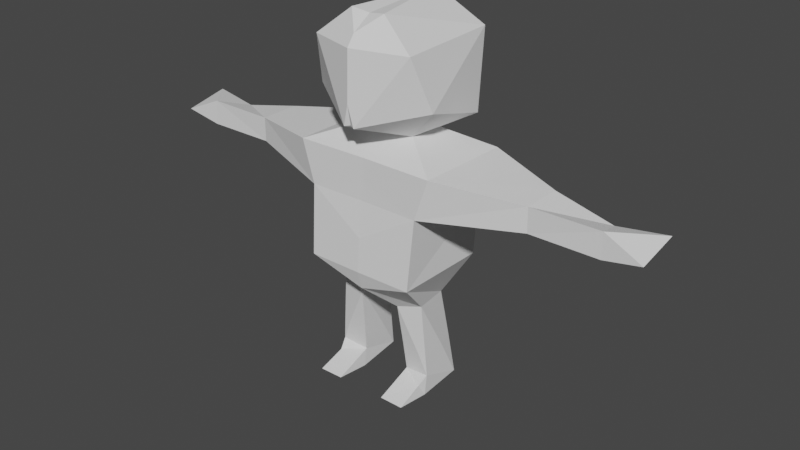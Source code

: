 # Source: CharacterUndecimated.blend  (saved by Blender 2.80.75; exported with 4.5.12 LTS)
import bpy
from mathutils import Matrix  # noqa: F401  (used for matrix-valued properties, if any)

bpy.ops.wm.read_factory_settings(use_empty=True)
scene = bpy.context.scene
scene.name = 'Scene'

# ---- collections
col_collection = bpy.data.collections.new('Collection'); scene.collection.children.link(col_collection)

# ---- world
world_world = bpy.data.worlds.new('World'); scene.world = world_world
world_world.use_nodes = True; world_world.node_tree.nodes.clear()
_N = world_world.node_tree.nodes; _L = world_world.node_tree.links
n0 = _N.new('ShaderNodeOutputWorld'); n0.name = 'World Output'; n0.location = (300, 300)
n1 = _N.new('ShaderNodeBackground'); n1.name = 'Background'; n1.location = (10, 300)
n1.inputs[0].default_value = (0.05088, 0.05088, 0.05088, 1.0)
_L.new(n1.outputs[0], n0.inputs[0])
n0.is_active_output = True
world_world.color = (0.05088, 0.05088, 0.05088)
world_world.use_sun_shadow = False
world_world.sun_shadow_jitter_overblur = 0.0

# ---- meshes
me_cube_002 = bpy.data.meshes.new('Cube.002')
me_cube_002.from_pydata([(0.6475, -0.5553, 2.152), (0.5046, -0.6244, 1.164), (0.3011, 0.08794, 0.7809), (0.4172, -0.3275, 0.8602), (0.4626, 0.0869, 0.037), (0.195, -0.3694, 0.7995), (0.231, -0.2864, 0.159), (0.4681, -0.3072, 0.1891), (0.2354, 0.08885, 0.04352), (0.2189, -0.3275, 0.005239), (0.4651, -0.3275, 0.005239), (0.4431, -0.3875, 0.1152), (0.4651, -0.3275, 0.005239), (0.2189, -0.3275, 0.005239), (0.2314, -0.6294, 0.03028), (0.4513, -0.6317, 0.02972), (0.6557, 0.327, 2.139), (0.5263, -0.5656, 1.783), (1.371, 0.07375, 1.844), (1.373, 0.07125, 2.065), (1.373, -0.2867, 1.843), (1.371, -0.2892, 2.064), (0.2582, -0.2576, 2.31), (0.7954, 0.2397, 1.763), (2.002, -0.2936, 1.846), (1.905, 0.04359, 1.952), (1.995, -0.2818, 2.066), (2.338, 0.09086, 1.995), (2.338, -0.3063, 1.914), (0.4632, -0.5424, 3.069), (0.04831, -0.7064, 2.457), (0.5618, -0.3925, 2.609), (0.4212, 0.4305, 3.073), (0.4588, 0.3191, 2.387), (0.4844, 0.3444, 1.669), (0.5045, 0.2538, 1.152), (0.2343, 0.04445, 2.312), (0.0, 0.2385, 1.01), (0.001533, -0.5935, 1.004), (0.1583, -0.4701, 3.315), (0.0, 0.3505, 3.332), (0.0107, 0.3215, 1.375), (0.00736, 0.5048, 3.076), (0.0, -0.6409, 1.173), (0.0, -0.6294, 3.178), (0.0, -0.7165, 2.648), (0.0, -0.7019, 3.081), (0.0, 0.384, 2.482), (0.0, 0.504, 3.076), (0.0, 0.3362, 2.143), (0.0, 0.3398, 1.633), (0.0, 0.2668, 1.147), (0.0, 0.04492, 2.299), (0.0, -0.5937, 1.005), (0.0, -0.5445, 2.153), (0.0, -0.559, 1.784), (0.0, -0.5917, 1.003), (0.0, -0.2563, 2.305), (0.0, -0.6855, 2.468), (0.0, 0.2979, 2.373), (0.0, 0.1256, 2.268), (0.0, 0.4415, 2.849), (0.0, 0.3447, 1.876), (0.0, 0.3218, 1.38), (0.0, -0.6128, 1.473), (0.0, -0.5514, 1.945), (0.0, -0.5925, 1.004), (0.0, -0.4489, 3.29), (0.0, -0.6343, 2.432), (0.0, 0.1376, 2.332), (0.0, -0.3397, 2.258), (0.4547, -0.3125, 0.3826), (0.2182, -0.1063, 0.3826), (0.3892, -0.3252, 0.3825), (0.264, 0.08845, 0.3824), (0.4445, -0.07845, 0.3826), (0.3913, 0.08736, 0.3824), (0.2194, -0.3132, 0.3826), (0.2167, -0.3193, 0.4307), (0.4414, -0.1065, 0.4363), (0.2154, -0.1374, 0.4318), (0.3647, -0.3307, 0.435), (0.2686, 0.08839, 0.4321), (0.3814, 0.08742, 0.4263), (0.3798, 0.08743, 0.4331), (0.4505, -0.3142, 0.4359), (0.3281, 0.08788, 0.4267), (1.331, -0.3023, 2.051), (1.331, -0.3007, 1.84), (1.331, -0.3039, 2.069), (1.331, -0.304, 2.069), (1.331, 0.08639, 2.07), (1.331, -0.2481, 1.837), (1.331, 0.08535, 1.839), (1.331, 0.0837, 2.043), (1.331, 0.03469, 2.07)], [], [(3, 79, 84, 2), (1, 2, 35), (38, 3, 1), (37, 5, 38), (3, 5, 81, 85), (6, 11, 7), (8, 6, 77, 72), (4, 9, 8), (8, 9, 6), (6, 13, 14), (9, 12, 13), (10, 11, 12), (12, 14, 13), (11, 15, 12), (14, 15, 11), (23, 94, 93), (16, 23, 34), (17, 87, 90, 0), (0, 95, 91, 16), (23, 92, 88, 17), (20, 26, 21), (16, 22, 0), (60, 36, 16, 49), (32, 39, 29), (40, 32, 42, 48), (21, 25, 19), (18, 24, 20), (19, 25, 18), (25, 28, 24), (24, 28, 26), (26, 27, 25), (61, 32, 33, 47), (31, 32, 29), (22, 33, 31), (31, 30, 22), (33, 22, 36), (62, 34, 50), (63, 41, 35, 51), (34, 1, 35), (66, 38, 53), (37, 38, 56), (59, 47, 33), (37, 35, 2), (3, 85, 79), (1, 3, 2), (38, 5, 3), (37, 2, 5), (5, 78, 81), (2, 82, 80, 5), (2, 84, 83, 82), (6, 14, 11), (4, 10, 9), (4, 7, 10), (6, 9, 13), (9, 10, 12), (10, 7, 11), (12, 15, 14), (23, 16, 91, 94), (34, 23, 17), (17, 88, 87), (0, 90, 89, 95), (23, 93, 92), (20, 24, 26), (16, 36, 22), (60, 52, 36), (46, 29, 39, 44), (32, 40, 39), (21, 26, 25), (18, 25, 24), (25, 27, 28), (26, 28, 27), (31, 33, 32), (61, 48, 42, 32), (31, 29, 30), (51, 35, 37), (49, 16, 34, 62), (50, 34, 35, 41, 63), (34, 17, 1), (66, 56, 38), (57, 22, 30, 68), (44, 39, 67), (59, 33, 36, 69), (30, 58, 68), (0, 22, 57, 70), (17, 65, 55), (17, 55, 64), (0, 70, 54), (17, 0, 54, 65), (36, 52, 69), (30, 29, 46, 45), (30, 45, 58), (39, 40, 67), (17, 64, 43, 1), (38, 1, 43, 53), (74, 76, 4, 8), (75, 71, 7, 4), (72, 77, 78, 80), (73, 77, 6, 7), (76, 75, 4), (72, 74, 8), (71, 73, 7), (82, 83, 86), (86, 83, 76, 74, 82), (79, 85, 71, 75), (81, 78, 77, 73), (84, 79, 75, 76, 83), (80, 82, 74, 72), (85, 81, 73, 71), (80, 78, 5), (91, 95, 19), (87, 88, 20, 21), (93, 94, 19, 18), (88, 92, 20), (95, 89, 21, 19), (94, 91, 19), (92, 93, 18, 20), (90, 87, 21, 89)])
_uv = me_cube_002.uv_layers.new(name='UVMap')
_uv.uv.foreach_set('vector', [0.398, 0.75, 0.398, 0.6166, 0.3924, 0.5, 0.3872, 0.5, 0.4031, 0.755, 0.3872, 0.5, 0.4006, 0.4946, 0.375, 0.7617, 0.398, 0.75, 0.4031, 0.755, 0.375, 0.493, 0.375, 0.75, 0.375, 0.7617, 0.398, 0.75, 0.375, 0.75, 0.3893, 0.75, 0.398, 0.75, 0.375, 0.75, 0.398, 0.75, 0.398, 0.75, 0.375, 0.5, 0.375, 0.75, 0.375, 0.75, 0.375, 0.6065, 0.398, 0.5, 0.375, 0.75, 0.375, 0.5, 0.375, 0.5, 0.375, 0.75, 0.375, 0.75, 0.375, 0.75, 0.375, 0.75, 0.375, 0.75, 0.375, 0.75, 0.398, 0.75, 0.375, 0.75, 0.398, 0.75, 0.398, 0.75, 0.398, 0.75, 0.398, 0.75, 0.375, 0.75, 0.375, 0.75, 0.398, 0.75, 0.398, 0.75, 0.398, 0.75, 0.375, 0.75, 0.398, 0.75, 0.398, 0.75, 0.5554, 0.5, 0.6199, 0.5, 0.5554, 0.5, 0.625, 0.5, 0.5554, 0.5, 0.532, 0.4999, 0.5347, 0.7517, 0.6207, 0.7501, 0.625, 0.75, 0.625, 0.75, 0.625, 0.75, 0.625, 0.5146, 0.625, 0.5, 0.625, 0.5, 0.5554, 0.5, 0.5554, 0.7317, 0.5543, 0.7501, 0.5347, 0.7517, 0.5554, 0.75, 0.625, 0.75, 0.625, 0.75, 0.625, 0.5, 0.625, 0.738, 0.625, 0.75, 0.625, 0.4999, 0.625, 0.4999, 0.625, 0.5, 0.625, 0.5, 0.625, 0.5028, 0.625, 0.7885, 0.625, 0.7451, 0.625, 0.4781, 0.625, 0.5028, 0.625, 0.4984, 0.625, 0.4983, 0.625, 0.75, 0.5885, 0.5, 0.625, 0.5, 0.5554, 0.5, 0.5554, 0.75, 0.5554, 0.75, 0.625, 0.5, 0.5885, 0.5, 0.5554, 0.5, 0.5885, 0.5, 0.5786, 0.75, 0.5554, 0.75, 0.5554, 0.75, 0.5786, 0.75, 0.625, 0.75, 0.625, 0.75, 0.6018, 0.5, 0.5885, 0.5, 0.625, 0.499, 0.625, 0.5028, 0.625, 0.516, 0.625, 0.5057, 0.625, 0.6926, 0.625, 0.5028, 0.625, 0.7451, 0.625, 0.738, 0.625, 0.516, 0.625, 0.6926, 0.625, 0.6926, 0.625, 0.8604, 0.625, 0.738, 0.625, 0.516, 0.625, 0.738, 0.625, 0.4999, 0.5723, 0.4999, 0.532, 0.4999, 0.521, 0.4998, 0.4564, 0.4972, 0.4553, 0.4972, 0.4006, 0.4946, 0.3984, 0.4927, 0.532, 0.4999, 0.4031, 0.755, 0.4006, 0.4946, 0.3751, 0.7616, 0.375, 0.7617, 0.3751, 0.7617, 0.368, 0.5, 0.375, 0.7617, 0.375, 0.7616, 0.625, 0.5182, 0.625, 0.5057, 0.625, 0.516, 0.375, 0.493, 0.4006, 0.4946, 0.3872, 0.5, 0.398, 0.75, 0.398, 0.75, 0.398, 0.6166, 0.4031, 0.755, 0.398, 0.75, 0.3872, 0.5, 0.375, 0.7617, 0.375, 0.75, 0.398, 0.75, 0.375, 0.493, 0.3872, 0.5, 0.375, 0.75, 0.375, 0.75, 0.375, 0.75, 0.3893, 0.75, 0.3872, 0.5, 0.3812, 0.5, 0.375, 0.6234, 0.375, 0.75, 0.3872, 0.5, 0.3924, 0.5, 0.3926, 0.5, 0.3812, 0.5, 0.375, 0.75, 0.375, 0.75, 0.398, 0.75, 0.398, 0.5, 0.398, 0.75, 0.375, 0.75, 0.398, 0.5, 0.398, 0.75, 0.398, 0.75, 0.375, 0.75, 0.375, 0.75, 0.375, 0.75, 0.375, 0.75, 0.398, 0.75, 0.398, 0.75, 0.398, 0.75, 0.398, 0.75, 0.398, 0.75, 0.398, 0.75, 0.398, 0.75, 0.375, 0.75, 0.5554, 0.5, 0.625, 0.5, 0.625, 0.5, 0.6199, 0.5, 0.532, 0.4999, 0.5554, 0.5, 0.5347, 0.7517, 0.5347, 0.7517, 0.5543, 0.7501, 0.6207, 0.7501, 0.625, 0.75, 0.625, 0.75, 0.625, 0.75, 0.625, 0.5146, 0.5554, 0.5, 0.5554, 0.5, 0.5554, 0.7317, 0.5554, 0.75, 0.5554, 0.75, 0.625, 0.75, 0.625, 0.5, 0.625, 0.4999, 0.625, 0.738, 0.625, 0.4999, 0.625, 0.4999, 0.625, 0.4999, 0.625, 0.8305, 0.625, 0.7451, 0.625, 0.7885, 0.625, 0.8253, 0.625, 0.5028, 0.6447, 0.4978, 0.625, 0.7885, 0.625, 0.75, 0.625, 0.75, 0.5885, 0.5, 0.5554, 0.5, 0.5885, 0.5, 0.5554, 0.75, 0.5885, 0.5, 0.6018, 0.5, 0.5786, 0.75, 0.625, 0.75, 0.5786, 0.75, 0.6018, 0.5, 0.625, 0.6926, 0.625, 0.516, 0.625, 0.5028, 0.625, 0.499, 0.625, 0.4983, 0.625, 0.4984, 0.625, 0.5028, 0.625, 0.6926, 0.625, 0.7451, 0.625, 0.8604, 0.3984, 0.4927, 0.4006, 0.4946, 0.375, 0.493, 0.625, 0.5, 0.625, 0.5, 0.532, 0.4999, 0.5723, 0.4999, 0.521, 0.4998, 0.532, 0.4999, 0.4006, 0.4946, 0.4553, 0.4972, 0.4564, 0.4972, 0.532, 0.4999, 0.5347, 0.7517, 0.4031, 0.755, 0.3751, 0.7616, 0.375, 0.7616, 0.375, 0.7617, 0.625, 0.7389, 0.625, 0.738, 0.625, 0.8604, 0.625, 0.8411, 0.625, 0.8253, 0.625, 0.7885, 0.625, 0.7623, 0.625, 0.5182, 0.625, 0.516, 0.625, 0.4999, 0.625, 0.5078, 0.625, 0.8604, 0.625, 0.848, 0.625, 0.8411, 0.625, 0.75, 0.625, 0.738, 0.625, 0.7389, 0.625, 0.7426, 0.5347, 0.7517, 0.574, 0.7509, 0.5401, 0.7535, 0.5347, 0.7517, 0.5401, 0.7535, 0.4696, 0.756, 0.625, 0.75, 0.625, 0.7426, 0.625, 0.75, 0.5347, 0.7517, 0.625, 0.75, 0.625, 0.75, 0.574, 0.7509, 0.625, 0.4999, 0.625, 0.4999, 0.625, 0.5078, 0.625, 0.8604, 0.625, 0.7451, 0.625, 0.8305, 0.625, 0.8574, 0.625, 0.8604, 0.625, 0.8574, 0.625, 0.848, 0.6907, 0.7228, 0.6447, 0.4978, 0.6741, 0.7132, 0.5347, 0.7517, 0.4696, 0.756, 0.4058, 0.7576, 0.4031, 0.755, 0.375, 0.7617, 0.4031, 0.755, 0.4058, 0.7576, 0.3751, 0.7617, 0.3803, 0.5, 0.3932, 0.5, 0.398, 0.5, 0.375, 0.5, 0.398, 0.5997, 0.398, 0.75, 0.398, 0.75, 0.398, 0.5, 0.375, 0.6065, 0.375, 0.75, 0.375, 0.75, 0.375, 0.6234, 0.3914, 0.75, 0.375, 0.75, 0.375, 0.75, 0.398, 0.75, 0.3932, 0.5, 0.398, 0.5997, 0.398, 0.5, 0.375, 0.6065, 0.3803, 0.5, 0.375, 0.5, 0.398, 0.75, 0.3914, 0.75, 0.398, 0.75, 0.3812, 0.5, 0.3926, 0.5, 0.3871, 0.5, 0.3871, 0.5, 0.3926, 0.5, 0.3932, 0.5, 0.3803, 0.5, 0.3812, 0.5, 0.398, 0.6166, 0.398, 0.75, 0.398, 0.75, 0.398, 0.5997, 0.3893, 0.75, 0.375, 0.75, 0.375, 0.75, 0.3914, 0.75, 0.3924, 0.5, 0.398, 0.6166, 0.398, 0.5997, 0.3932, 0.5, 0.3926, 0.5, 0.375, 0.6234, 0.3812, 0.5, 0.3803, 0.5, 0.375, 0.6065, 0.398, 0.75, 0.3893, 0.75, 0.3914, 0.75, 0.398, 0.75, 0.375, 0.6234, 0.375, 0.75, 0.375, 0.75, 0.625, 0.5, 0.625, 0.5146, 0.625, 0.5, 0.6207, 0.7501, 0.5543, 0.7501, 0.5554, 0.75, 0.625, 0.75, 0.5554, 0.5, 0.6199, 0.5, 0.625, 0.5, 0.5554, 0.5, 0.5543, 0.7501, 0.5554, 0.7317, 0.5554, 0.75, 0.625, 0.5146, 0.625, 0.75, 0.625, 0.75, 0.625, 0.5, 0.6199, 0.5, 0.625, 0.5, 0.625, 0.5, 0.5554, 0.7317, 0.5554, 0.5, 0.5554, 0.5, 0.5554, 0.75, 0.625, 0.75, 0.6207, 0.7501, 0.625, 0.75, 0.625, 0.75])
me_cube_002.use_remesh_preserve_volume = False
me_cube_002.use_remesh_preserve_attributes = False
me_cube_002.use_mirror_vertex_groups = False
me_cube_002.update()
arm_armature = bpy.data.armatures.new('Armature')  # bones are not reproduced

# ---- objects
ob_character = bpy.data.objects.new('Character', me_cube_002)
ob_armature = bpy.data.objects.new('Armature', arm_armature)

# ---- transforms, parenting, visibility, modifiers, constraints
ob_character.parent = ob_armature
ob_character.location = (0.0, 0.0, 0.0)
ob_character.lineart.crease_threshold = 0.0
_vg = ob_character.vertex_groups.new(name='Root')
_vg = ob_character.vertex_groups.new(name='spine2')
for _i, _w in zip([1, 2, 3, 5, 35, 37, 38, 41, 43, 50, 51, 53, 54, 55, 56, 62, 63, 64, 65, 66], [0.09336, 0.009967, 0.002243, 0.07782, 0.05989, 0.5401, 0.4706, 0.2064, 0.5383, 0.08996, 0.5018, 0.4711, 0.02461, 0.1582, 0.4709, 0.0243, 0.2104, 0.4592, 0.08534, 0.4709]): _vg.add([_i], _w, 'REPLACE')
_vg = ob_character.vertex_groups.new(name='Spine1')
for _i, _w in zip([0, 16, 17, 22, 30, 33, 34, 35, 36, 37, 38, 41, 43, 47, 49, 50, 51, 52, 53, 54, 55, 56, 57, 58, 59, 60, 62, 63, 64, 65, 66, 68, 69, 70], [0.01755, 0.0102, 0.02406, 0.007433, 0.01463, 0.0161, 0.07642, 0.05083, 0.07818, 0.09985, 0.03646, 0.5046, 0.1038, 0.0493, 0.642, 0.6145, 0.1978, 0.2343, 0.03727, 0.5445, 0.5135, 0.03693, 0.1297, 0.0257, 0.07711, 0.4813, 0.6391, 0.5132, 0.1915, 0.5556, 0.03689, 0.05748, 0.1425, 0.3219]): _vg.add([_i], _w, 'REPLACE')
_vg = ob_character.vertex_groups.new(name='Head')
for _i, _w in zip([22, 29, 30, 31, 32, 33, 36, 39, 40, 42, 44, 45, 46, 47, 48, 49, 52, 54, 55, 57, 58, 59, 60, 61, 62, 64, 65, 67, 68, 69, 70], [0.3031, 0.9998, 0.9999, 0.8431, 0.973, 0.7801, 0.1935, 0.9713, 0.9726, 0.9494, 0.94, 0.975, 0.9516, 0.9998, 0.9494, 0.0538, 0.5466, 0.2188, 0.06775, 0.5642, 0.9992, 0.7466, 0.2989, 0.9123, 0.001893, 0.0001688, 0.1241, 0.9706, 0.9907, 0.6069, 0.1816]): _vg.add([_i], _w, 'REPLACE')
_vg = ob_character.vertex_groups.new(name='shoulder.L')
for _i, _w in zip([0, 1, 16, 17, 22, 23, 29, 30, 31, 32, 33, 34, 35, 36, 41, 42, 43, 44, 45, 46, 47, 48, 49, 50, 51, 52, 54, 55, 57, 58, 59, 60, 61, 62, 63, 64, 65, 68, 69, 70], [0.2455, 0.07874, 0.7371, 0.4, 0.7509, 0.1439, 0.05496, 0.1304, 0.1713, 0.04771, 0.2257, 0.3657, 0.07685, 0.6944, 0.06288, 0.02672, 0.01409, 0.04586, 0.09629, 0.05791, 0.1343, 0.02671, 0.1682, 0.1043, 0.01019, 0.203, 0.09261, 0.09535, 0.1517, 0.1268, 0.1817, 0.2295, 0.06843, 0.1386, 0.06211, 0.07893, 0.09833, 0.1346, 0.2342, 0.1227]): _vg.add([_i], _w, 'REPLACE')
_vg = ob_character.vertex_groups.new(name='upperarm.L')
for _i, _w in zip([0, 1, 16, 17, 18, 19, 20, 21, 22, 23, 24, 25, 26, 34, 35, 36, 41, 43, 49, 50, 51, 54, 55, 62, 63, 64, 65, 70, 87, 88, 89, 90, 91, 92, 93, 94, 95], [0.7067, 0.0952, 0.1994, 0.4852, 0.9677, 0.9678, 0.9441, 0.9412, 0.05403, 0.8145, 0.003558, 0.009885, 0.001314, 0.4462, 0.09294, 0.01172, 0.06471, 0.02393, 0.04313, 0.09548, 0.01403, 0.07971, 0.1061, 0.0904, 0.06347, 0.09227, 0.1017, 0.004625, 0.9647, 0.9624, 0.9541, 0.9674, 0.9779, 0.9597, 0.9777, 0.9777, 0.9772]): _vg.add([_i], _w, 'REPLACE')
_vg = ob_character.vertex_groups.new(name='lowerarm.L')
for _i, _w in zip([18, 24, 25, 26, 27], [0.009409, 0.1027, 0.8919, 0.08314, 0.1094]): _vg.add([_i], _w, 'REPLACE')
_vg = ob_character.vertex_groups.new(name='hand.L')
for _i, _w in zip([20, 21, 24, 25, 26, 27, 28, 87, 88, 89, 90, 92], [0.02481, 0.01434, 0.4926, 0.078, 0.5562, 0.8856, 0.9698, 0.0, 0.0, 0.0, 0.0, 0.0]): _vg.add([_i], _w, 'REPLACE')
_vg = ob_character.vertex_groups.new(name='shoulder.R')
_vg = ob_character.vertex_groups.new(name='upperarm.R')
_vg = ob_character.vertex_groups.new(name='lowerarm.R')
_vg = ob_character.vertex_groups.new(name='hand.R')
for _i, _w in zip([26], [0.0]): _vg.add([_i], _w, 'REPLACE')
_vg = ob_character.vertex_groups.new(name='Thigh.L')
for _i, _w in zip([1, 2, 3, 4, 5, 6, 7, 17, 34, 35, 37, 38, 41, 43, 50, 51, 53, 55, 56, 62, 63, 64, 65, 66, 71, 72, 73, 74, 75, 76, 77, 78, 79, 80, 81, 82, 83, 84, 85, 86], [0.05619, 0.9336, 0.9423, 0.002365, 0.8885, 0.05347, 0.09677, 0.05284, 0.08806, 0.1786, 0.3162, 0.4397, 0.1504, 0.0112, 0.07119, 0.231, 0.4385, 0.0584, 0.4391, 0.02468, 0.1396, 0.1515, 0.01878, 0.4391, 0.5625, 0.3554, 0.5643, 0.367, 0.3167, 0.3706, 0.5386, 0.8356, 0.7464, 0.8529, 0.8581, 0.634, 0.6105, 0.6453, 0.826, 0.6096]): _vg.add([_i], _w, 'REPLACE')
_vg = ob_character.vertex_groups.new(name='Shin.L')
for _i, _w in zip([4, 6, 7, 8, 10, 71, 72, 73, 74, 75, 76, 77, 78, 79, 80, 81, 82, 83, 84, 85, 86], [0.477, 0.05825, 0.09997, 0.4711, 0.01669, 0.3501, 0.6037, 0.3672, 0.5618, 0.608, 0.5523, 0.3895, 0.1343, 0.2211, 0.1344, 0.116, 0.3219, 0.3404, 0.3096, 0.1408, 0.3423]): _vg.add([_i], _w, 'REPLACE')
_vg = ob_character.vertex_groups.new(name='Foot.L')
for _i, _w in zip([4, 6, 7, 8, 9, 10, 11, 12, 13, 14, 15, 71, 72, 73, 74, 75, 76, 77, 79, 82, 83, 84, 85, 86], [0.4967, 0.8882, 0.803, 0.5087, 0.9692, 0.9545, 0.9631, 0.9901, 0.9882, 0.9985, 0.9965, 0.08628, 0.0296, 0.06748, 0.06853, 0.07385, 0.07467, 0.07057, 0.008325, 0.0285, 0.04014, 0.03155, 0.009864, 0.0376]): _vg.add([_i], _w, 'REPLACE')
_vg = ob_character.vertex_groups.new(name='Thigh.R')
for _i, _w in zip([3, 5, 37, 38, 43, 51, 53, 56, 66], [0.0, 0.0, 0.0, 0.0, 0.0, 0.0, 0.0, 0.0, 0.0]): _vg.add([_i], _w, 'REPLACE')
_vg = ob_character.vertex_groups.new(name='Shin.R')
_vg = ob_character.vertex_groups.new(name='Foot.R')
_m = ob_character.modifiers.new('Mirror', 'MIRROR')
_m.use_clip = True
_m = ob_character.modifiers.new('Armature', 'ARMATURE')
_m.object = ob_armature
ob_armature.location = (0.0, 0.0, 0.0)
ob_armature.show_in_front = True
ob_armature.lineart.crease_threshold = 0.0

# ---- collection membership
col_collection.objects.link(ob_character)
col_collection.objects.link(ob_armature)

# ---- scene / render settings (as saved in the file)
scene.frame_start = 1; scene.frame_end = 32; scene.frame_set(12)
scene.render.engine = 'BLENDER_EEVEE_NEXT'
scene.cycles.use_denoising = False
scene.cycles.samples = 128
scene.cycles.sampling_pattern = 'TABULATED_SOBOL'
scene.cycles.use_adaptive_sampling = False
scene.cycles.use_light_tree = False
scene.view_settings.view_transform = 'Filmic'
bpy.context.view_layer.update()

# ---- added for rendering (the .blend has no active camera and no usable light): camera, sun
cam_auto = bpy.data.cameras.new('AutoCamera')
cam_auto.lens = 50.0
cam_auto.sensor_width = 36.0
cam_auto.clip_end = 1000.0
ob_auto_camera = bpy.data.objects.new('AutoCamera', cam_auto)
scene.collection.objects.link(ob_auto_camera)
ob_auto_camera.location = (5.30011, -6.46069, 5.63141)
ob_auto_camera.rotation_euler = (1.09748, -7.21219e-08, 0.694738)
scene.camera = ob_auto_camera
light_auto_sun = bpy.data.lights.new('AutoSun', 'SUN')
light_auto_sun.energy = 3.0
light_auto_sun.angle = 0.0523599
ob_auto_sun = bpy.data.objects.new('AutoSun', light_auto_sun)
scene.collection.objects.link(ob_auto_sun)
ob_auto_sun.rotation_euler = (0.872665, 0.174533, 0.523599)
bpy.context.view_layer.update()

